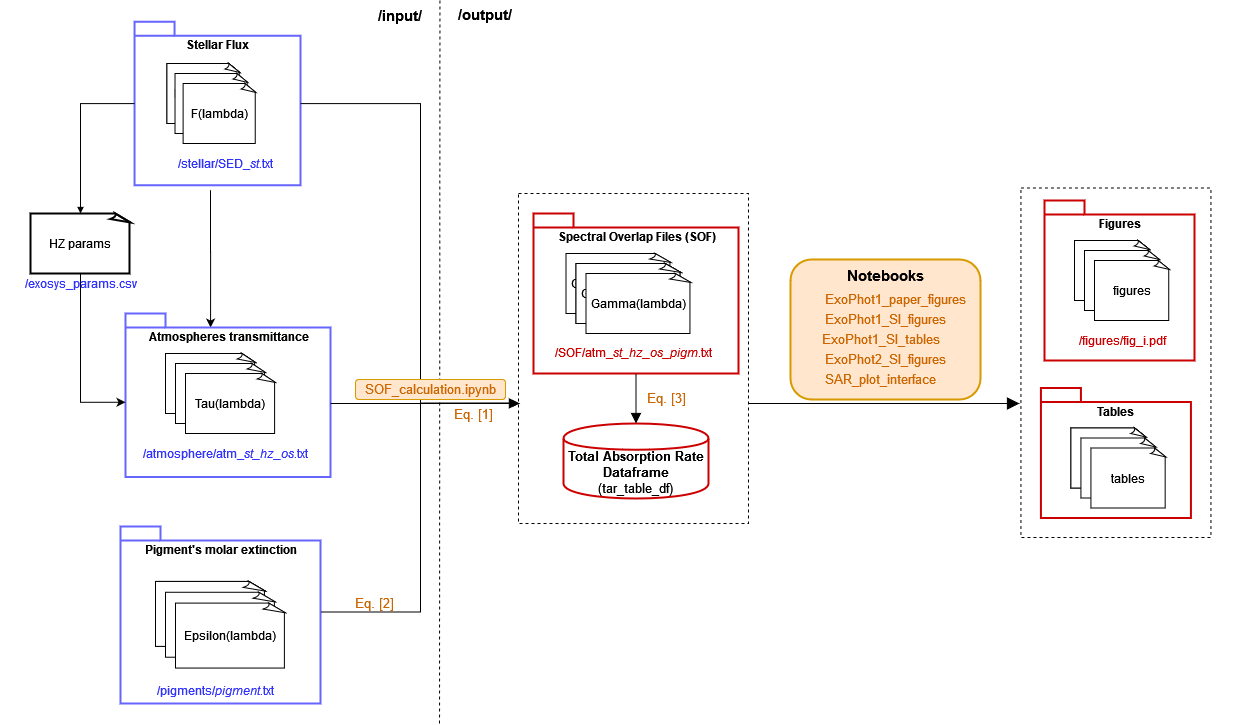

The diagram above was exported from draw.io. Its source (the exported page's mxGraphModel, read from the mxfile embedded in the PNG):
<mxGraphModel dx="1818" dy="1133" grid="1" gridSize="10" guides="1" tooltips="1" connect="1" arrows="1" fold="1" page="0" pageScale="1" pageWidth="827" pageHeight="1169" math="0" shadow="0">
  <root>
    <mxCell id="0" />
    <mxCell id="1" parent="0" />
    <mxCell id="HcqDp0wNF67h7-Z4GfqQ-58" style="edgeStyle=orthogonalEdgeStyle;rounded=0;orthogonalLoop=1;jettySize=auto;html=1;entryX=0.415;entryY=0.086;entryDx=0;entryDy=0;entryPerimeter=0;" parent="1" target="HcqDp0wNF67h7-Z4GfqQ-35" edge="1">
      <mxGeometry relative="1" as="geometry">
        <mxPoint x="110" y="166.75" as="sourcePoint" />
      </mxGeometry>
    </mxCell>
    <mxCell id="HcqDp0wNF67h7-Z4GfqQ-54" value="" style="group" parent="1" vertex="1" connectable="0">
      <mxGeometry x="20" y="503" width="215" height="177" as="geometry" />
    </mxCell>
    <mxCell id="HcqDp0wNF67h7-Z4GfqQ-47" value="Pigment's molar extinction" style="shape=folder;fontStyle=1;spacingTop=10;tabWidth=40;tabHeight=14;tabPosition=left;html=1;rounded=1;shadow=0;glass=0;strokeWidth=2;fillColor=none;verticalAlign=top;strokeColor=#6666FF;" parent="HcqDp0wNF67h7-Z4GfqQ-54" vertex="1">
      <mxGeometry width="200" height="177" as="geometry" />
    </mxCell>
    <mxCell id="HcqDp0wNF67h7-Z4GfqQ-52" value="" style="group" parent="HcqDp0wNF67h7-Z4GfqQ-54" vertex="1" connectable="0">
      <mxGeometry x="15" y="33.288990825688074" width="200" height="142.62844036697248" as="geometry" />
    </mxCell>
    <mxCell id="HcqDp0wNF67h7-Z4GfqQ-48" value="&lt;font color=&quot;#3333FF&quot;&gt;/pigments/&lt;i&gt;pigment&lt;/i&gt;.txt&lt;/font&gt;" style="text;html=1;resizable=0;autosize=1;align=center;verticalAlign=middle;points=[];fillColor=none;strokeColor=none;rounded=0;shadow=0;glass=0;" parent="HcqDp0wNF67h7-Z4GfqQ-52" vertex="1">
      <mxGeometry x="15" y="120.9770642201835" width="130" height="20" as="geometry" />
    </mxCell>
    <mxCell id="HcqDp0wNF67h7-Z4GfqQ-53" value="" style="group" parent="HcqDp0wNF67h7-Z4GfqQ-52" vertex="1" connectable="0">
      <mxGeometry width="200" height="133.69724770642202" as="geometry" />
    </mxCell>
    <mxCell id="HcqDp0wNF67h7-Z4GfqQ-42" value="" style="group" parent="HcqDp0wNF67h7-Z4GfqQ-53" vertex="1" connectable="0">
      <mxGeometry width="200" height="133.69724770642202" as="geometry" />
    </mxCell>
    <mxCell id="HcqDp0wNF67h7-Z4GfqQ-46" value="Epsilon(lambda)" style="whiteSpace=wrap;html=1;shape=mxgraph.basic.document;" parent="HcqDp0wNF67h7-Z4GfqQ-42" vertex="1">
      <mxGeometry x="20" y="21.651376146788994" width="110" height="64.95412844036697" as="geometry" />
    </mxCell>
    <mxCell id="HcqDp0wNF67h7-Z4GfqQ-49" value="Epsilon(lambda)" style="whiteSpace=wrap;html=1;shape=mxgraph.basic.document;" parent="HcqDp0wNF67h7-Z4GfqQ-53" vertex="1">
      <mxGeometry x="20" y="21.651376146788994" width="110" height="64.95412844036697" as="geometry" />
    </mxCell>
    <mxCell id="HcqDp0wNF67h7-Z4GfqQ-50" value="Epsilon(lambda)" style="whiteSpace=wrap;html=1;shape=mxgraph.basic.document;" parent="HcqDp0wNF67h7-Z4GfqQ-53" vertex="1">
      <mxGeometry x="30" y="32.477064220183486" width="110" height="64.95412844036697" as="geometry" />
    </mxCell>
    <mxCell id="HcqDp0wNF67h7-Z4GfqQ-51" value="Epsilon(lambda)" style="whiteSpace=wrap;html=1;shape=mxgraph.basic.document;" parent="HcqDp0wNF67h7-Z4GfqQ-53" vertex="1">
      <mxGeometry x="40" y="43.30275229357799" width="110" height="64.95412844036697" as="geometry" />
    </mxCell>
    <mxCell id="HcqDp0wNF67h7-Z4GfqQ-55" value="" style="group" parent="1" vertex="1" connectable="0">
      <mxGeometry x="20" y="290" width="210" height="163.5" as="geometry" />
    </mxCell>
    <mxCell id="HcqDp0wNF67h7-Z4GfqQ-11" value="F(lambda)" style="whiteSpace=wrap;html=1;shape=mxgraph.basic.document;" parent="HcqDp0wNF67h7-Z4GfqQ-55" vertex="1">
      <mxGeometry x="45" y="40" width="90" height="60" as="geometry" />
    </mxCell>
    <mxCell id="HcqDp0wNF67h7-Z4GfqQ-12" value="F(lambda)" style="whiteSpace=wrap;html=1;shape=mxgraph.basic.document;" parent="HcqDp0wNF67h7-Z4GfqQ-55" vertex="1">
      <mxGeometry x="45" y="40" width="90" height="60" as="geometry" />
    </mxCell>
    <mxCell id="HcqDp0wNF67h7-Z4GfqQ-13" value="F(lambda)" style="whiteSpace=wrap;html=1;shape=mxgraph.basic.document;" parent="HcqDp0wNF67h7-Z4GfqQ-55" vertex="1">
      <mxGeometry x="55" y="50" width="90" height="60" as="geometry" />
    </mxCell>
    <mxCell id="HcqDp0wNF67h7-Z4GfqQ-14" value="Tau(lambda)" style="whiteSpace=wrap;html=1;shape=mxgraph.basic.document;" parent="HcqDp0wNF67h7-Z4GfqQ-55" vertex="1">
      <mxGeometry x="65" y="60" width="90" height="60" as="geometry" />
    </mxCell>
    <mxCell id="HcqDp0wNF67h7-Z4GfqQ-35" value="Atmospheres transmittance" style="shape=folder;fontStyle=1;spacingTop=10;tabWidth=40;tabHeight=14;tabPosition=left;html=1;rounded=1;shadow=0;glass=0;strokeWidth=2;fillColor=none;verticalAlign=top;strokeColor=#6666FF;" parent="HcqDp0wNF67h7-Z4GfqQ-55" vertex="1">
      <mxGeometry x="5" width="205" height="163.5" as="geometry" />
    </mxCell>
    <mxCell id="HcqDp0wNF67h7-Z4GfqQ-16" value="&lt;font color=&quot;#3333FF&quot;&gt;/atmosphere/atm_&lt;i&gt;st_hz_os&lt;/i&gt;.txt&lt;/font&gt;" style="text;html=1;resizable=0;autosize=1;align=center;verticalAlign=middle;points=[];fillColor=none;strokeColor=none;rounded=0;shadow=0;glass=0;" parent="HcqDp0wNF67h7-Z4GfqQ-55" vertex="1">
      <mxGeometry x="15" y="130" width="180" height="20" as="geometry" />
    </mxCell>
    <mxCell id="HcqDp0wNF67h7-Z4GfqQ-56" value="" style="group" parent="1" vertex="1" connectable="0">
      <mxGeometry x="-100" y="190" width="160" height="80" as="geometry" />
    </mxCell>
    <mxCell id="HcqDp0wNF67h7-Z4GfqQ-32" value="&lt;font color=&quot;#3333FF&quot;&gt;/exosys_params.csv&lt;/font&gt;" style="text;html=1;resizable=0;autosize=1;align=center;verticalAlign=middle;points=[];fillColor=none;strokeColor=none;rounded=0;shadow=0;glass=0;" parent="HcqDp0wNF67h7-Z4GfqQ-56" vertex="1">
      <mxGeometry x="15" y="60" width="130" height="20" as="geometry" />
    </mxCell>
    <mxCell id="HcqDp0wNF67h7-Z4GfqQ-34" value="HZ params" style="whiteSpace=wrap;html=1;shape=mxgraph.basic.document;rounded=1;shadow=0;glass=0;strokeWidth=2;fillColor=none;" parent="HcqDp0wNF67h7-Z4GfqQ-56" vertex="1">
      <mxGeometry x="30" width="100" height="60" as="geometry" />
    </mxCell>
    <mxCell id="HcqDp0wNF67h7-Z4GfqQ-59" style="edgeStyle=orthogonalEdgeStyle;rounded=0;orthogonalLoop=1;jettySize=auto;html=1;entryX=0;entryY=0;entryDx=0;entryDy=88.75;entryPerimeter=0;" parent="1" source="HcqDp0wNF67h7-Z4GfqQ-34" target="HcqDp0wNF67h7-Z4GfqQ-35" edge="1">
      <mxGeometry relative="1" as="geometry" />
    </mxCell>
    <mxCell id="HcqDp0wNF67h7-Z4GfqQ-89" value="Eq. [2]" style="text;html=1;align=center;verticalAlign=middle;resizable=0;points=[];autosize=1;fontSize=13;fontColor=#CC6600;" parent="1" vertex="1">
      <mxGeometry x="249" y="570" width="50" height="20" as="geometry" />
    </mxCell>
    <mxCell id="HcqDp0wNF67h7-Z4GfqQ-90" value="Eq. [1]" style="text;html=1;align=center;verticalAlign=middle;resizable=0;points=[];autosize=1;fontSize=13;fontColor=#CC6600;" parent="1" vertex="1">
      <mxGeometry x="348" y="381" width="50" height="20" as="geometry" />
    </mxCell>
    <mxCell id="HcqDp0wNF67h7-Z4GfqQ-140" value="" style="endArrow=none;dashed=1;html=1;fontSize=13;fontColor=#CC6600;" parent="1" edge="1">
      <mxGeometry width="50" height="50" relative="1" as="geometry">
        <mxPoint x="339" y="700" as="sourcePoint" />
        <mxPoint x="339.41" y="-23" as="targetPoint" />
      </mxGeometry>
    </mxCell>
    <mxCell id="HcqDp0wNF67h7-Z4GfqQ-141" value="/input/" style="text;align=center;verticalAlign=middle;resizable=0;points=[];autosize=1;fontSize=15;fontStyle=1" parent="1" vertex="1">
      <mxGeometry x="270" y="-19" width="60" height="20" as="geometry" />
    </mxCell>
    <mxCell id="HcqDp0wNF67h7-Z4GfqQ-142" value="/output/" style="text;align=center;verticalAlign=middle;resizable=0;points=[];autosize=1;fontSize=15;fontStyle=1" parent="1" vertex="1">
      <mxGeometry x="350" y="-20" width="70" height="20" as="geometry" />
    </mxCell>
    <mxCell id="HcqDp0wNF67h7-Z4GfqQ-150" value="" style="group" parent="1" vertex="1" connectable="0">
      <mxGeometry x="30" width="170" height="163.5" as="geometry" />
    </mxCell>
    <mxCell id="HcqDp0wNF67h7-Z4GfqQ-143" value="" style="group" parent="HcqDp0wNF67h7-Z4GfqQ-150" vertex="1" connectable="0">
      <mxGeometry width="170" height="163.5" as="geometry" />
    </mxCell>
    <mxCell id="HcqDp0wNF67h7-Z4GfqQ-144" value="F(lambda)" style="whiteSpace=wrap;html=1;shape=mxgraph.basic.document;gradientColor=none;" parent="HcqDp0wNF67h7-Z4GfqQ-143" vertex="1">
      <mxGeometry x="36.42857142857143" y="40" width="72.85714285714286" height="60" as="geometry" />
    </mxCell>
    <mxCell id="HcqDp0wNF67h7-Z4GfqQ-145" value="F(lambda)" style="whiteSpace=wrap;html=1;shape=mxgraph.basic.document;gradientColor=none;" parent="HcqDp0wNF67h7-Z4GfqQ-143" vertex="1">
      <mxGeometry x="36.42857142857143" y="40" width="72.85714285714286" height="60" as="geometry" />
    </mxCell>
    <mxCell id="HcqDp0wNF67h7-Z4GfqQ-146" value="F(lambda)" style="whiteSpace=wrap;html=1;shape=mxgraph.basic.document;gradientColor=none;" parent="HcqDp0wNF67h7-Z4GfqQ-143" vertex="1">
      <mxGeometry x="44.52380952380952" y="50" width="72.85714285714286" height="60" as="geometry" />
    </mxCell>
    <mxCell id="HcqDp0wNF67h7-Z4GfqQ-147" value="F(lambda)" style="whiteSpace=wrap;html=1;shape=mxgraph.basic.document;gradientColor=none;" parent="HcqDp0wNF67h7-Z4GfqQ-143" vertex="1">
      <mxGeometry x="52.61904761904762" y="60" width="72.85714285714286" height="60" as="geometry" />
    </mxCell>
    <mxCell id="HcqDp0wNF67h7-Z4GfqQ-149" value="&lt;font color=&quot;#3333FF&quot;&gt;/stellar/SED_&lt;i&gt;st&lt;/i&gt;.txt&lt;/font&gt;" style="text;html=1;resizable=0;autosize=1;align=center;verticalAlign=middle;points=[];fillColor=none;strokeColor=none;rounded=0;shadow=0;glass=0;" parent="HcqDp0wNF67h7-Z4GfqQ-143" vertex="1">
      <mxGeometry x="40.47619047619048" y="130" width="110" height="20" as="geometry" />
    </mxCell>
    <mxCell id="HcqDp0wNF67h7-Z4GfqQ-148" value="Stellar Flux" style="shape=folder;fontStyle=1;spacingTop=10;tabWidth=40;tabHeight=14;tabPosition=left;html=1;rounded=1;shadow=0;glass=0;strokeWidth=2;fillColor=none;verticalAlign=top;strokeColor=#6666FF;gradientColor=none;" parent="HcqDp0wNF67h7-Z4GfqQ-143" vertex="1">
      <mxGeometry x="4.0476190476190474" y="-1.75" width="165.95238095238096" height="163.5" as="geometry" />
    </mxCell>
    <mxCell id="HcqDp0wNF67h7-Z4GfqQ-152" style="edgeStyle=orthogonalEdgeStyle;rounded=0;orthogonalLoop=1;jettySize=auto;html=1;entryX=0.5;entryY=0;entryDx=0;entryDy=0;entryPerimeter=0;endArrow=block;endFill=1;endSize=4;fontSize=15;fontColor=#000000;" parent="1" source="HcqDp0wNF67h7-Z4GfqQ-148" target="HcqDp0wNF67h7-Z4GfqQ-34" edge="1">
      <mxGeometry relative="1" as="geometry" />
    </mxCell>
    <mxCell id="HcqDp0wNF67h7-Z4GfqQ-154" style="edgeStyle=orthogonalEdgeStyle;rounded=0;orthogonalLoop=1;jettySize=auto;html=1;endArrow=block;endFill=1;endSize=4;fontSize=15;fontColor=#000000;entryX=-0.007;entryY=0.635;entryDx=0;entryDy=0;entryPerimeter=0;" parent="1" source="HcqDp0wNF67h7-Z4GfqQ-148" edge="1" target="DDxkQShZu74SA6GEljFl-3">
      <mxGeometry relative="1" as="geometry">
        <mxPoint x="460" y="380" as="targetPoint" />
        <Array as="points">
          <mxPoint x="320" y="80" />
          <mxPoint x="320" y="380" />
        </Array>
      </mxGeometry>
    </mxCell>
    <mxCell id="HcqDp0wNF67h7-Z4GfqQ-155" style="edgeStyle=orthogonalEdgeStyle;rounded=0;orthogonalLoop=1;jettySize=auto;html=1;endArrow=block;endFill=1;endSize=8;fontSize=15;fontColor=#000000;entryX=0.004;entryY=0.636;entryDx=0;entryDy=0;entryPerimeter=0;" parent="1" edge="1" target="DDxkQShZu74SA6GEljFl-3">
      <mxGeometry relative="1" as="geometry">
        <mxPoint x="433" y="380" as="targetPoint" />
        <mxPoint x="230" y="380" as="sourcePoint" />
      </mxGeometry>
    </mxCell>
    <mxCell id="HcqDp0wNF67h7-Z4GfqQ-156" style="edgeStyle=orthogonalEdgeStyle;rounded=0;orthogonalLoop=1;jettySize=auto;html=1;endArrow=block;endFill=1;endSize=4;fontSize=15;fontColor=#000000;" parent="1" edge="1">
      <mxGeometry relative="1" as="geometry">
        <Array as="points">
          <mxPoint x="320" y="589" />
          <mxPoint x="320" y="380" />
        </Array>
        <mxPoint x="220" y="588.5" as="sourcePoint" />
        <mxPoint x="419" y="380" as="targetPoint" />
      </mxGeometry>
    </mxCell>
    <mxCell id="HcqDp0wNF67h7-Z4GfqQ-158" value="" style="group" parent="1" vertex="1" connectable="0">
      <mxGeometry x="433" y="190" width="215" height="285" as="geometry" />
    </mxCell>
    <mxCell id="HcqDp0wNF67h7-Z4GfqQ-65" value="Spectral Overlap Files (SOF)" style="shape=folder;fontStyle=1;spacingTop=10;tabWidth=40;tabHeight=14;tabPosition=left;html=1;rounded=1;shadow=0;glass=0;strokeWidth=2;fillColor=none;verticalAlign=top;strokeColor=#CC0000;" parent="HcqDp0wNF67h7-Z4GfqQ-158" vertex="1">
      <mxGeometry width="205" height="160" as="geometry" />
    </mxCell>
    <mxCell id="HcqDp0wNF67h7-Z4GfqQ-70" value="Gamma(lambda)" style="whiteSpace=wrap;html=1;shape=mxgraph.basic.document;" parent="HcqDp0wNF67h7-Z4GfqQ-158" vertex="1">
      <mxGeometry x="32.5" y="40" width="105" height="60" as="geometry" />
    </mxCell>
    <mxCell id="HcqDp0wNF67h7-Z4GfqQ-71" value="Gamma(lambda)" style="whiteSpace=wrap;html=1;shape=mxgraph.basic.document;" parent="HcqDp0wNF67h7-Z4GfqQ-158" vertex="1">
      <mxGeometry x="42.5" y="50" width="105" height="60" as="geometry" />
    </mxCell>
    <mxCell id="HcqDp0wNF67h7-Z4GfqQ-73" value="Gamma(lambda)" style="whiteSpace=wrap;html=1;shape=mxgraph.basic.document;" parent="HcqDp0wNF67h7-Z4GfqQ-158" vertex="1">
      <mxGeometry x="42.5" y="50" width="105" height="60" as="geometry" />
    </mxCell>
    <mxCell id="HcqDp0wNF67h7-Z4GfqQ-74" value="Gamma(lambda)" style="whiteSpace=wrap;html=1;shape=mxgraph.basic.document;" parent="HcqDp0wNF67h7-Z4GfqQ-158" vertex="1">
      <mxGeometry x="52.5" y="60" width="105" height="60" as="geometry" />
    </mxCell>
    <mxCell id="HcqDp0wNF67h7-Z4GfqQ-60" value="" style="group;fontColor=#CC0000;" parent="HcqDp0wNF67h7-Z4GfqQ-158" vertex="1" connectable="0">
      <mxGeometry x="-5" y="120" width="210" height="60" as="geometry" />
    </mxCell>
    <mxCell id="HcqDp0wNF67h7-Z4GfqQ-75" value="&lt;font color=&quot;#CC0000&quot;&gt;/SOF/atm_&lt;i&gt;st_hz_os_pigm&lt;/i&gt;.txt&lt;/font&gt;" style="text;html=1;resizable=0;autosize=1;align=center;verticalAlign=middle;points=[];fillColor=none;strokeColor=none;rounded=0;shadow=0;glass=0;" parent="HcqDp0wNF67h7-Z4GfqQ-60" vertex="1">
      <mxGeometry x="20" y="8.807339449541285" width="170" height="20" as="geometry" />
    </mxCell>
    <mxCell id="DDxkQShZu74SA6GEljFl-3" value="Entity" style="whiteSpace=wrap;html=1;align=center;fillColor=none;dashed=1;noLabel=1;fontColor=none;" vertex="1" parent="HcqDp0wNF67h7-Z4GfqQ-158">
      <mxGeometry x="-15" y="-20" width="230" height="330" as="geometry" />
    </mxCell>
    <mxCell id="HcqDp0wNF67h7-Z4GfqQ-129" value="&lt;div&gt;&lt;font color=&quot;#000000&quot;&gt;&lt;b&gt;Total Absorption Rate Dataframe&lt;/b&gt;&lt;/font&gt;&lt;/div&gt;&lt;div&gt;&lt;font color=&quot;#000000&quot;&gt;(tar_table_df)&lt;b&gt;&lt;br&gt;&lt;/b&gt;&lt;/font&gt;&lt;/div&gt;" style="shape=cylinder;whiteSpace=wrap;html=1;boundedLbl=1;backgroundOutline=1;rounded=1;shadow=0;glass=0;strokeWidth=2;fillColor=none;fontSize=13;fontColor=#CC6600;strokeColor=#CC0000;" parent="HcqDp0wNF67h7-Z4GfqQ-158" vertex="1">
      <mxGeometry x="30" y="210" width="145" height="75" as="geometry" />
    </mxCell>
    <mxCell id="HcqDp0wNF67h7-Z4GfqQ-135" style="edgeStyle=orthogonalEdgeStyle;rounded=0;orthogonalLoop=1;jettySize=auto;html=1;entryX=0.5;entryY=0;entryDx=0;entryDy=0;endArrow=block;endFill=1;endSize=8;fontSize=13;fontColor=#CC6600;" parent="HcqDp0wNF67h7-Z4GfqQ-158" source="HcqDp0wNF67h7-Z4GfqQ-65" target="HcqDp0wNF67h7-Z4GfqQ-129" edge="1">
      <mxGeometry relative="1" as="geometry" />
    </mxCell>
    <mxCell id="DDxkQShZu74SA6GEljFl-7" value="Eq. [3]" style="text;html=1;align=center;verticalAlign=middle;resizable=0;points=[];autosize=1;fontSize=13;fontColor=#CC6600;" vertex="1" parent="HcqDp0wNF67h7-Z4GfqQ-158">
      <mxGeometry x="107.5" y="175" width="50" height="20" as="geometry" />
    </mxCell>
    <mxCell id="DDxkQShZu74SA6GEljFl-1" value="" style="group" vertex="1" connectable="0" parent="1">
      <mxGeometry x="690" y="236" width="190" height="140" as="geometry" />
    </mxCell>
    <mxCell id="HcqDp0wNF67h7-Z4GfqQ-167" value="&lt;b&gt;Notebooks&lt;/b&gt;" style="rounded=1;whiteSpace=wrap;html=1;shadow=0;glass=0;labelBackgroundColor=#FFE6CC;strokeColor=#d79b00;strokeWidth=2;fontSize=15;verticalAlign=top;fillColor=#ffe6cc;" parent="DDxkQShZu74SA6GEljFl-1" vertex="1">
      <mxGeometry width="190" height="140" as="geometry" />
    </mxCell>
    <mxCell id="HcqDp0wNF67h7-Z4GfqQ-139" value="&lt;div&gt;ExoPhot1_paper_figures&lt;/div&gt;" style="text;html=1;align=center;verticalAlign=middle;resizable=0;points=[];autosize=1;fontSize=13;labelBorderColor=none;labelBackgroundColor=none;fillColor=#ffe6cc;fontColor=#CC6600;rounded=1;" parent="DDxkQShZu74SA6GEljFl-1" vertex="1">
      <mxGeometry x="25" y="30" width="160" height="20" as="geometry" />
    </mxCell>
    <mxCell id="HcqDp0wNF67h7-Z4GfqQ-159" value="&lt;div&gt;ExoPhot1_SI_figures&lt;/div&gt;" style="text;html=1;align=center;verticalAlign=middle;resizable=0;points=[];autosize=1;fontSize=13;labelBorderColor=none;labelBackgroundColor=none;fillColor=#ffe6cc;fontColor=#CC6600;rounded=1;" parent="DDxkQShZu74SA6GEljFl-1" vertex="1">
      <mxGeometry x="25" y="50" width="140" height="20" as="geometry" />
    </mxCell>
    <mxCell id="HcqDp0wNF67h7-Z4GfqQ-162" value="&lt;div&gt;ExoPhot1_SI_tables&lt;/div&gt;" style="text;html=1;align=center;verticalAlign=middle;resizable=0;points=[];autosize=1;fontSize=13;labelBorderColor=none;labelBackgroundColor=none;fillColor=#ffe6cc;fontColor=#CC6600;rounded=1;" parent="DDxkQShZu74SA6GEljFl-1" vertex="1">
      <mxGeometry x="25" y="70" width="130" height="20" as="geometry" />
    </mxCell>
    <mxCell id="HcqDp0wNF67h7-Z4GfqQ-163" value="&lt;div&gt;ExoPhot2_SI_figures&lt;/div&gt;" style="text;html=1;align=center;verticalAlign=middle;resizable=0;points=[];autosize=1;fontSize=13;labelBorderColor=none;labelBackgroundColor=none;fillColor=#ffe6cc;fontColor=#CC6600;rounded=1;" parent="DDxkQShZu74SA6GEljFl-1" vertex="1">
      <mxGeometry x="25" y="90" width="140" height="20" as="geometry" />
    </mxCell>
    <mxCell id="HcqDp0wNF67h7-Z4GfqQ-164" value="SAR_plot_interface" style="text;html=1;align=center;verticalAlign=middle;resizable=0;points=[];autosize=1;fontSize=13;labelBorderColor=none;labelBackgroundColor=none;fillColor=#ffe6cc;fontColor=#CC6600;rounded=1;" parent="DDxkQShZu74SA6GEljFl-1" vertex="1">
      <mxGeometry x="25" y="110" width="130" height="20" as="geometry" />
    </mxCell>
    <mxCell id="DDxkQShZu74SA6GEljFl-5" style="edgeStyle=orthogonalEdgeStyle;rounded=0;orthogonalLoop=1;jettySize=auto;html=1;fontColor=none;endSize=10;endArrow=block;endFill=1;" edge="1" parent="1" source="DDxkQShZu74SA6GEljFl-3">
      <mxGeometry relative="1" as="geometry">
        <mxPoint x="919" y="380" as="targetPoint" />
        <Array as="points">
          <mxPoint x="919" y="380" />
        </Array>
      </mxGeometry>
    </mxCell>
    <mxCell id="DDxkQShZu74SA6GEljFl-6" value="" style="group" vertex="1" connectable="0" parent="1">
      <mxGeometry x="924" y="175" width="222.5" height="347.5" as="geometry" />
    </mxCell>
    <mxCell id="HcqDp0wNF67h7-Z4GfqQ-115" value="" style="group" parent="DDxkQShZu74SA6GEljFl-6" vertex="1" connectable="0">
      <mxGeometry y="189.5" width="208.93000000000006" height="160" as="geometry" />
    </mxCell>
    <mxCell id="HcqDp0wNF67h7-Z4GfqQ-127" value="" style="group" parent="HcqDp0wNF67h7-Z4GfqQ-115" vertex="1" connectable="0">
      <mxGeometry x="16.43" width="192.50000000000006" height="149.5" as="geometry" />
    </mxCell>
    <mxCell id="HcqDp0wNF67h7-Z4GfqQ-116" value="Tables" style="shape=folder;fontStyle=1;spacingTop=10;tabWidth=40;tabHeight=14;tabPosition=left;html=1;rounded=1;shadow=0;glass=0;strokeWidth=2;fillColor=none;verticalAlign=top;strokeColor=#CC0000;gradientColor=none;" parent="HcqDp0wNF67h7-Z4GfqQ-127" vertex="1">
      <mxGeometry width="150" height="130" as="geometry" />
    </mxCell>
    <mxCell id="HcqDp0wNF67h7-Z4GfqQ-119" value="" style="group" parent="HcqDp0wNF67h7-Z4GfqQ-127" vertex="1" connectable="0">
      <mxGeometry x="30.000000000000064" y="40" width="162.5" height="109.5" as="geometry" />
    </mxCell>
    <mxCell id="HcqDp0wNF67h7-Z4GfqQ-120" value="figures" style="whiteSpace=wrap;html=1;shape=mxgraph.basic.document;gradientColor=none;" parent="HcqDp0wNF67h7-Z4GfqQ-119" vertex="1">
      <mxGeometry width="75" height="60" as="geometry" />
    </mxCell>
    <mxCell id="HcqDp0wNF67h7-Z4GfqQ-121" value="figures" style="whiteSpace=wrap;html=1;shape=mxgraph.basic.document;gradientColor=none;" parent="HcqDp0wNF67h7-Z4GfqQ-119" vertex="1">
      <mxGeometry width="75" height="60" as="geometry" />
    </mxCell>
    <mxCell id="HcqDp0wNF67h7-Z4GfqQ-122" value="figures" style="whiteSpace=wrap;html=1;shape=mxgraph.basic.document;gradientColor=none;" parent="HcqDp0wNF67h7-Z4GfqQ-119" vertex="1">
      <mxGeometry x="10" y="10" width="75" height="60" as="geometry" />
    </mxCell>
    <mxCell id="HcqDp0wNF67h7-Z4GfqQ-123" value="tables" style="whiteSpace=wrap;html=1;shape=mxgraph.basic.document;gradientColor=none;" parent="HcqDp0wNF67h7-Z4GfqQ-119" vertex="1">
      <mxGeometry x="20" y="20" width="75" height="60" as="geometry" />
    </mxCell>
    <mxCell id="DDxkQShZu74SA6GEljFl-4" value="Entity" style="whiteSpace=wrap;html=1;align=center;fillColor=none;dashed=1;noLabel=1;fontColor=none;gradientColor=none;" vertex="1" parent="HcqDp0wNF67h7-Z4GfqQ-119">
      <mxGeometry x="-50" y="-240" width="190" height="349.5" as="geometry" />
    </mxCell>
    <mxCell id="HcqDp0wNF67h7-Z4GfqQ-160" value="" style="group" parent="DDxkQShZu74SA6GEljFl-6" vertex="1" connectable="0">
      <mxGeometry x="20" width="202.5" height="304" as="geometry" />
    </mxCell>
    <mxCell id="HcqDp0wNF67h7-Z4GfqQ-103" value="Figures" style="shape=folder;fontStyle=1;spacingTop=10;tabWidth=40;tabHeight=14;tabPosition=left;html=1;rounded=1;shadow=0;glass=0;strokeWidth=2;fillColor=none;verticalAlign=top;strokeColor=#CC0000;gradientColor=none;" parent="HcqDp0wNF67h7-Z4GfqQ-160" vertex="1">
      <mxGeometry y="2" width="150" height="160" as="geometry" />
    </mxCell>
    <mxCell id="HcqDp0wNF67h7-Z4GfqQ-111" value="" style="group" parent="HcqDp0wNF67h7-Z4GfqQ-160" vertex="1" connectable="0">
      <mxGeometry x="30" y="40" width="172.5" height="264" as="geometry" />
    </mxCell>
    <mxCell id="HcqDp0wNF67h7-Z4GfqQ-107" value="figures" style="whiteSpace=wrap;html=1;shape=mxgraph.basic.document;gradientColor=none;" parent="HcqDp0wNF67h7-Z4GfqQ-111" vertex="1">
      <mxGeometry y="2" width="75" height="60" as="geometry" />
    </mxCell>
    <mxCell id="HcqDp0wNF67h7-Z4GfqQ-108" value="figures" style="whiteSpace=wrap;html=1;shape=mxgraph.basic.document;gradientColor=none;" parent="HcqDp0wNF67h7-Z4GfqQ-111" vertex="1">
      <mxGeometry y="2" width="75" height="60" as="geometry" />
    </mxCell>
    <mxCell id="HcqDp0wNF67h7-Z4GfqQ-109" value="figures" style="whiteSpace=wrap;html=1;shape=mxgraph.basic.document;gradientColor=none;" parent="HcqDp0wNF67h7-Z4GfqQ-111" vertex="1">
      <mxGeometry x="10" y="12" width="75" height="60" as="geometry" />
    </mxCell>
    <mxCell id="HcqDp0wNF67h7-Z4GfqQ-110" value="figures" style="whiteSpace=wrap;html=1;shape=mxgraph.basic.document;gradientColor=none;" parent="HcqDp0wNF67h7-Z4GfqQ-111" vertex="1">
      <mxGeometry x="20" y="22" width="75" height="60" as="geometry" />
    </mxCell>
    <mxCell id="HcqDp0wNF67h7-Z4GfqQ-102" value="/figures/fig_i.pdf" style="text;resizable=0;autosize=1;align=center;verticalAlign=middle;points=[];fillColor=none;strokeColor=none;rounded=0;shadow=0;glass=0;html=1;fontColor=#CC0000;" parent="HcqDp0wNF67h7-Z4GfqQ-160" vertex="1">
      <mxGeometry x="27.501159420289923" y="131.99770642201838" width="100" height="20" as="geometry" />
    </mxCell>
    <mxCell id="HcqDp0wNF67h7-Z4GfqQ-138" value="SOF_calculation.ipynb" style="text;html=1;align=center;verticalAlign=middle;resizable=0;points=[];autosize=1;fontSize=13;labelBorderColor=none;labelBackgroundColor=none;fillColor=#ffe6cc;rounded=1;strokeColor=#d79b00;fontColor=#CC6600;" parent="1" vertex="1">
      <mxGeometry x="255" y="356" width="150" height="20" as="geometry" />
    </mxCell>
  </root>
</mxGraphModel>